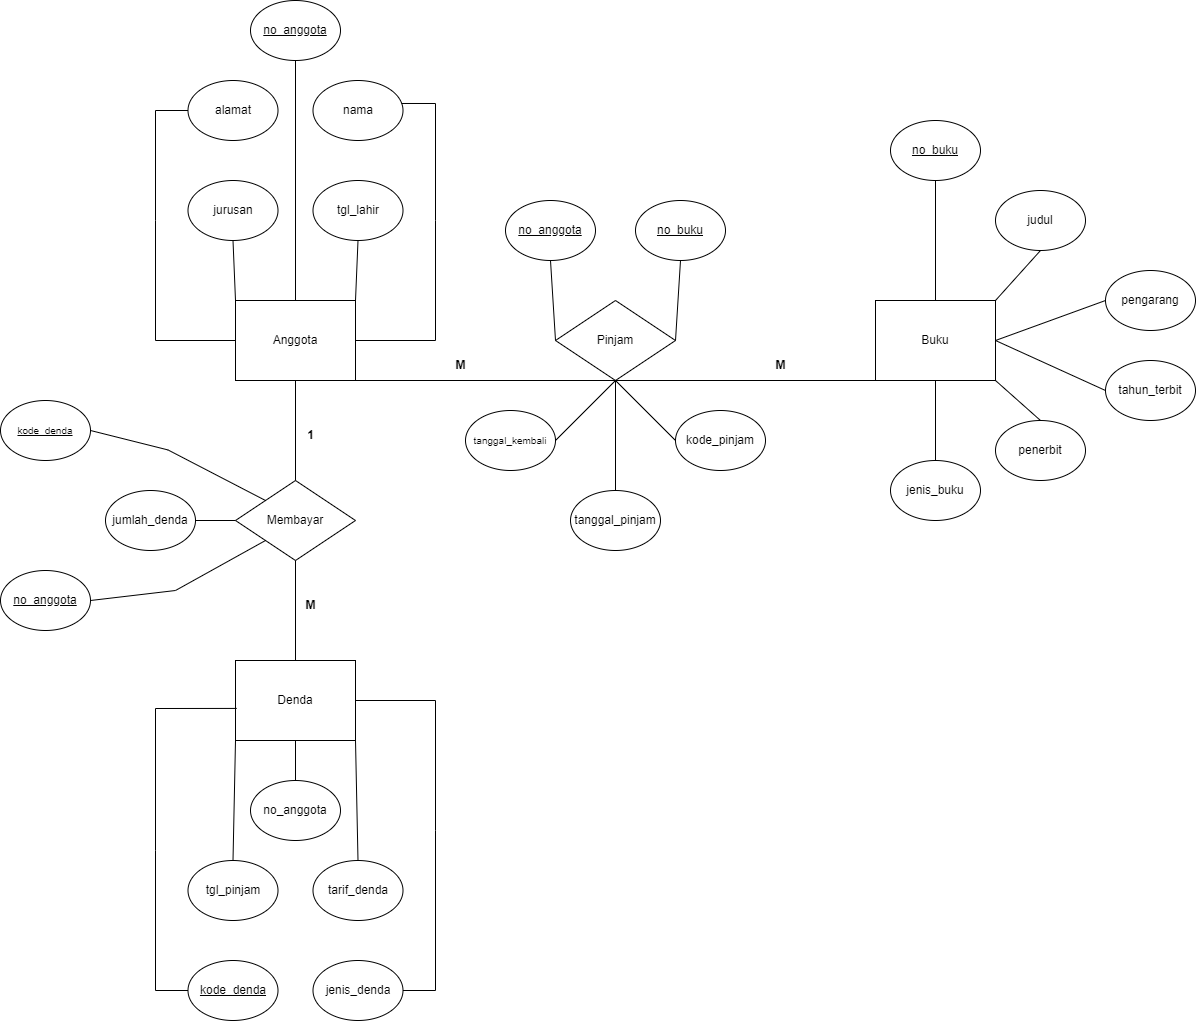

The diagram above was exported from draw.io. Its source (the exported page's mxGraphModel, read from the mxfile embedded in the PNG):
<mxGraphModel dx="2643" dy="2143" grid="1" gridSize="10" guides="1" tooltips="1" connect="1" arrows="1" fold="1" page="1" pageScale="1" pageWidth="850" pageHeight="1100" math="0" shadow="0">
  <root>
    <mxCell id="0" />
    <mxCell id="1" parent="0" />
    <mxCell id="rl5BUG_2VofzcjZ7M_vv-1" value="Anggota" style="rounded=0;whiteSpace=wrap;html=1;fontStyle=0" vertex="1" parent="1">
      <mxGeometry x="40" y="120" width="120" height="80" as="geometry" />
    </mxCell>
    <mxCell id="rl5BUG_2VofzcjZ7M_vv-2" value="Denda" style="rounded=0;whiteSpace=wrap;html=1;" vertex="1" parent="1">
      <mxGeometry x="40" y="480" width="120" height="80" as="geometry" />
    </mxCell>
    <mxCell id="rl5BUG_2VofzcjZ7M_vv-3" value="Buku" style="rounded=0;whiteSpace=wrap;html=1;" vertex="1" parent="1">
      <mxGeometry x="680" y="120" width="120" height="80" as="geometry" />
    </mxCell>
    <mxCell id="rl5BUG_2VofzcjZ7M_vv-4" value="Membayar" style="rhombus;whiteSpace=wrap;html=1;" vertex="1" parent="1">
      <mxGeometry x="40" y="300" width="120" height="80" as="geometry" />
    </mxCell>
    <mxCell id="rl5BUG_2VofzcjZ7M_vv-5" value="Pinjam" style="rhombus;whiteSpace=wrap;html=1;" vertex="1" parent="1">
      <mxGeometry x="360" y="120" width="120" height="80" as="geometry" />
    </mxCell>
    <mxCell id="rl5BUG_2VofzcjZ7M_vv-6" value="jurusan" style="ellipse;whiteSpace=wrap;html=1;" vertex="1" parent="1">
      <mxGeometry x="-7.5" width="90" height="60" as="geometry" />
    </mxCell>
    <mxCell id="rl5BUG_2VofzcjZ7M_vv-7" value="tgl_lahir" style="ellipse;whiteSpace=wrap;html=1;" vertex="1" parent="1">
      <mxGeometry x="117.5" width="90" height="60" as="geometry" />
    </mxCell>
    <mxCell id="rl5BUG_2VofzcjZ7M_vv-8" value="alamat" style="ellipse;whiteSpace=wrap;html=1;" vertex="1" parent="1">
      <mxGeometry x="-7.5" y="-100" width="90" height="60" as="geometry" />
    </mxCell>
    <mxCell id="rl5BUG_2VofzcjZ7M_vv-9" value="nama" style="ellipse;whiteSpace=wrap;html=1;" vertex="1" parent="1">
      <mxGeometry x="117.5" y="-100" width="90" height="60" as="geometry" />
    </mxCell>
    <mxCell id="rl5BUG_2VofzcjZ7M_vv-10" value="&lt;u&gt;no_anggota&lt;/u&gt;" style="ellipse;whiteSpace=wrap;html=1;" vertex="1" parent="1">
      <mxGeometry x="55" y="-180" width="90" height="60" as="geometry" />
    </mxCell>
    <mxCell id="rl5BUG_2VofzcjZ7M_vv-11" value="&lt;u&gt;kode_denda&lt;/u&gt;" style="ellipse;whiteSpace=wrap;html=1;" vertex="1" parent="1">
      <mxGeometry x="-7.5" y="780" width="90" height="60" as="geometry" />
    </mxCell>
    <mxCell id="rl5BUG_2VofzcjZ7M_vv-12" value="jenis_denda" style="ellipse;whiteSpace=wrap;html=1;" vertex="1" parent="1">
      <mxGeometry x="117.5" y="780" width="90" height="60" as="geometry" />
    </mxCell>
    <mxCell id="rl5BUG_2VofzcjZ7M_vv-13" value="tgl_pinjam" style="ellipse;whiteSpace=wrap;html=1;" vertex="1" parent="1">
      <mxGeometry x="-7.5" y="680" width="90" height="60" as="geometry" />
    </mxCell>
    <mxCell id="rl5BUG_2VofzcjZ7M_vv-14" value="tarif_denda" style="ellipse;whiteSpace=wrap;html=1;" vertex="1" parent="1">
      <mxGeometry x="117.5" y="680" width="90" height="60" as="geometry" />
    </mxCell>
    <mxCell id="rl5BUG_2VofzcjZ7M_vv-15" value="no_anggota" style="ellipse;whiteSpace=wrap;html=1;" vertex="1" parent="1">
      <mxGeometry x="55" y="600" width="90" height="60" as="geometry" />
    </mxCell>
    <mxCell id="rl5BUG_2VofzcjZ7M_vv-16" value="tanggal_pinjam" style="ellipse;whiteSpace=wrap;html=1;" vertex="1" parent="1">
      <mxGeometry x="375" y="310" width="90" height="60" as="geometry" />
    </mxCell>
    <mxCell id="rl5BUG_2VofzcjZ7M_vv-17" value="kode_pinjam" style="ellipse;whiteSpace=wrap;html=1;" vertex="1" parent="1">
      <mxGeometry x="480" y="230" width="90" height="60" as="geometry" />
    </mxCell>
    <mxCell id="rl5BUG_2VofzcjZ7M_vv-18" value="tanggal_kembali" style="ellipse;whiteSpace=wrap;html=1;fontSize=10;" vertex="1" parent="1">
      <mxGeometry x="270" y="230" width="90" height="60" as="geometry" />
    </mxCell>
    <mxCell id="rl5BUG_2VofzcjZ7M_vv-19" value="&lt;u&gt;no_buku&lt;/u&gt;" style="ellipse;whiteSpace=wrap;html=1;" vertex="1" parent="1">
      <mxGeometry x="440" y="20" width="90" height="60" as="geometry" />
    </mxCell>
    <mxCell id="rl5BUG_2VofzcjZ7M_vv-20" value="&lt;u&gt;no_anggota&lt;/u&gt;" style="ellipse;whiteSpace=wrap;html=1;" vertex="1" parent="1">
      <mxGeometry x="310" y="20" width="90" height="60" as="geometry" />
    </mxCell>
    <mxCell id="rl5BUG_2VofzcjZ7M_vv-21" value="penerbit" style="ellipse;whiteSpace=wrap;html=1;" vertex="1" parent="1">
      <mxGeometry x="800" y="240" width="90" height="60" as="geometry" />
    </mxCell>
    <mxCell id="rl5BUG_2VofzcjZ7M_vv-22" value="tahun_terbit" style="ellipse;whiteSpace=wrap;html=1;" vertex="1" parent="1">
      <mxGeometry x="910" y="180" width="90" height="60" as="geometry" />
    </mxCell>
    <mxCell id="rl5BUG_2VofzcjZ7M_vv-23" value="jenis_buku" style="ellipse;whiteSpace=wrap;html=1;" vertex="1" parent="1">
      <mxGeometry x="695" y="280" width="90" height="60" as="geometry" />
    </mxCell>
    <mxCell id="rl5BUG_2VofzcjZ7M_vv-24" value="pengarang" style="ellipse;whiteSpace=wrap;html=1;" vertex="1" parent="1">
      <mxGeometry x="910" y="90" width="90" height="60" as="geometry" />
    </mxCell>
    <mxCell id="rl5BUG_2VofzcjZ7M_vv-25" value="judul" style="ellipse;whiteSpace=wrap;html=1;" vertex="1" parent="1">
      <mxGeometry x="800" y="10" width="90" height="60" as="geometry" />
    </mxCell>
    <mxCell id="rl5BUG_2VofzcjZ7M_vv-26" value="&lt;u&gt;no_buku&lt;/u&gt;" style="ellipse;whiteSpace=wrap;html=1;" vertex="1" parent="1">
      <mxGeometry x="695" y="-60" width="90" height="60" as="geometry" />
    </mxCell>
    <mxCell id="rl5BUG_2VofzcjZ7M_vv-27" value="" style="endArrow=none;html=1;rounded=0;entryX=0.5;entryY=1;entryDx=0;entryDy=0;exitX=0.5;exitY=0;exitDx=0;exitDy=0;" edge="1" parent="1" source="rl5BUG_2VofzcjZ7M_vv-1" target="rl5BUG_2VofzcjZ7M_vv-10">
      <mxGeometry width="50" height="50" relative="1" as="geometry">
        <mxPoint x="60" y="-60" as="sourcePoint" />
        <mxPoint x="110" y="-110" as="targetPoint" />
      </mxGeometry>
    </mxCell>
    <mxCell id="rl5BUG_2VofzcjZ7M_vv-28" value="" style="endArrow=none;html=1;rounded=0;entryX=0;entryY=0.5;entryDx=0;entryDy=0;exitX=0;exitY=0.5;exitDx=0;exitDy=0;" edge="1" parent="1" source="rl5BUG_2VofzcjZ7M_vv-1" target="rl5BUG_2VofzcjZ7M_vv-8">
      <mxGeometry width="50" height="50" relative="1" as="geometry">
        <mxPoint x="-30" y="170" as="sourcePoint" />
        <mxPoint x="-30" y="-70" as="targetPoint" />
        <Array as="points">
          <mxPoint x="-40" y="160" />
          <mxPoint x="-40" y="40" />
          <mxPoint x="-40" y="-70" />
        </Array>
      </mxGeometry>
    </mxCell>
    <mxCell id="rl5BUG_2VofzcjZ7M_vv-29" value="" style="endArrow=none;html=1;rounded=0;exitX=0;exitY=0;exitDx=0;exitDy=0;entryX=0.5;entryY=1;entryDx=0;entryDy=0;" edge="1" parent="1" source="rl5BUG_2VofzcjZ7M_vv-1" target="rl5BUG_2VofzcjZ7M_vv-6">
      <mxGeometry width="50" height="50" relative="1" as="geometry">
        <mxPoint x="110" y="130" as="sourcePoint" />
        <mxPoint x="40" y="70" as="targetPoint" />
      </mxGeometry>
    </mxCell>
    <mxCell id="rl5BUG_2VofzcjZ7M_vv-30" value="" style="endArrow=none;html=1;rounded=0;exitX=1;exitY=0;exitDx=0;exitDy=0;entryX=0.5;entryY=1;entryDx=0;entryDy=0;" edge="1" parent="1" source="rl5BUG_2VofzcjZ7M_vv-1" target="rl5BUG_2VofzcjZ7M_vv-7">
      <mxGeometry width="50" height="50" relative="1" as="geometry">
        <mxPoint x="50" y="130" as="sourcePoint" />
        <mxPoint x="48" y="70" as="targetPoint" />
      </mxGeometry>
    </mxCell>
    <mxCell id="rl5BUG_2VofzcjZ7M_vv-31" value="" style="endArrow=none;html=1;rounded=0;exitX=1;exitY=0.5;exitDx=0;exitDy=0;entryX=0.983;entryY=0.383;entryDx=0;entryDy=0;entryPerimeter=0;" edge="1" parent="1" source="rl5BUG_2VofzcjZ7M_vv-1" target="rl5BUG_2VofzcjZ7M_vv-9">
      <mxGeometry width="50" height="50" relative="1" as="geometry">
        <mxPoint x="170" y="130" as="sourcePoint" />
        <mxPoint x="173" y="70" as="targetPoint" />
        <Array as="points">
          <mxPoint x="240" y="160" />
          <mxPoint x="240" y="40" />
          <mxPoint x="240" y="-77" />
        </Array>
      </mxGeometry>
    </mxCell>
    <mxCell id="rl5BUG_2VofzcjZ7M_vv-32" value="" style="endArrow=none;html=1;rounded=0;exitX=1;exitY=1;exitDx=0;exitDy=0;entryX=0.5;entryY=1;entryDx=0;entryDy=0;" edge="1" parent="1" source="rl5BUG_2VofzcjZ7M_vv-1" target="rl5BUG_2VofzcjZ7M_vv-5">
      <mxGeometry width="50" height="50" relative="1" as="geometry">
        <mxPoint x="450" y="210" as="sourcePoint" />
        <mxPoint x="500" y="160" as="targetPoint" />
      </mxGeometry>
    </mxCell>
    <mxCell id="rl5BUG_2VofzcjZ7M_vv-33" value="" style="endArrow=none;html=1;rounded=0;exitX=0.5;exitY=1;exitDx=0;exitDy=0;entryX=0;entryY=1;entryDx=0;entryDy=0;" edge="1" parent="1" source="rl5BUG_2VofzcjZ7M_vv-5" target="rl5BUG_2VofzcjZ7M_vv-3">
      <mxGeometry width="50" height="50" relative="1" as="geometry">
        <mxPoint x="340" y="220" as="sourcePoint" />
        <mxPoint x="600" y="220" as="targetPoint" />
      </mxGeometry>
    </mxCell>
    <mxCell id="rl5BUG_2VofzcjZ7M_vv-34" value="&lt;b&gt;M&lt;/b&gt;" style="text;html=1;align=center;verticalAlign=middle;resizable=0;points=[];autosize=1;strokeColor=none;fillColor=none;" vertex="1" parent="1">
      <mxGeometry x="250" y="170" width="30" height="30" as="geometry" />
    </mxCell>
    <mxCell id="rl5BUG_2VofzcjZ7M_vv-35" value="&lt;b&gt;M&lt;/b&gt;" style="text;html=1;align=center;verticalAlign=middle;resizable=0;points=[];autosize=1;strokeColor=none;fillColor=none;" vertex="1" parent="1">
      <mxGeometry x="570" y="170" width="30" height="30" as="geometry" />
    </mxCell>
    <mxCell id="rl5BUG_2VofzcjZ7M_vv-37" value="" style="endArrow=none;html=1;rounded=0;exitX=0;exitY=0.5;exitDx=0;exitDy=0;entryX=0.5;entryY=1;entryDx=0;entryDy=0;" edge="1" parent="1" source="rl5BUG_2VofzcjZ7M_vv-5" target="rl5BUG_2VofzcjZ7M_vv-20">
      <mxGeometry width="50" height="50" relative="1" as="geometry">
        <mxPoint x="170" y="130" as="sourcePoint" />
        <mxPoint x="173" y="70" as="targetPoint" />
      </mxGeometry>
    </mxCell>
    <mxCell id="rl5BUG_2VofzcjZ7M_vv-38" value="" style="endArrow=none;html=1;rounded=0;exitX=1;exitY=0.5;exitDx=0;exitDy=0;entryX=0.5;entryY=1;entryDx=0;entryDy=0;" edge="1" parent="1" source="rl5BUG_2VofzcjZ7M_vv-5" target="rl5BUG_2VofzcjZ7M_vv-19">
      <mxGeometry width="50" height="50" relative="1" as="geometry">
        <mxPoint x="370" y="170" as="sourcePoint" />
        <mxPoint x="490" y="90" as="targetPoint" />
      </mxGeometry>
    </mxCell>
    <mxCell id="rl5BUG_2VofzcjZ7M_vv-39" value="" style="endArrow=none;html=1;rounded=0;exitX=1;exitY=0.5;exitDx=0;exitDy=0;entryX=0.5;entryY=1;entryDx=0;entryDy=0;" edge="1" parent="1" source="rl5BUG_2VofzcjZ7M_vv-18" target="rl5BUG_2VofzcjZ7M_vv-5">
      <mxGeometry width="50" height="50" relative="1" as="geometry">
        <mxPoint x="395" y="300" as="sourcePoint" />
        <mxPoint x="390" y="220" as="targetPoint" />
      </mxGeometry>
    </mxCell>
    <mxCell id="rl5BUG_2VofzcjZ7M_vv-40" value="" style="endArrow=none;html=1;rounded=0;exitX=0.5;exitY=0;exitDx=0;exitDy=0;" edge="1" parent="1" source="rl5BUG_2VofzcjZ7M_vv-16" target="rl5BUG_2VofzcjZ7M_vv-5">
      <mxGeometry width="50" height="50" relative="1" as="geometry">
        <mxPoint x="400" y="290" as="sourcePoint" />
        <mxPoint x="420" y="210" as="targetPoint" />
      </mxGeometry>
    </mxCell>
    <mxCell id="rl5BUG_2VofzcjZ7M_vv-41" value="" style="endArrow=none;html=1;rounded=0;exitX=0;exitY=0.5;exitDx=0;exitDy=0;" edge="1" parent="1" source="rl5BUG_2VofzcjZ7M_vv-17">
      <mxGeometry width="50" height="50" relative="1" as="geometry">
        <mxPoint x="370" y="270" as="sourcePoint" />
        <mxPoint x="420" y="200" as="targetPoint" />
      </mxGeometry>
    </mxCell>
    <mxCell id="rl5BUG_2VofzcjZ7M_vv-42" value="" style="endArrow=none;html=1;rounded=0;exitX=0.5;exitY=0;exitDx=0;exitDy=0;entryX=0.5;entryY=1;entryDx=0;entryDy=0;" edge="1" parent="1" source="rl5BUG_2VofzcjZ7M_vv-3" target="rl5BUG_2VofzcjZ7M_vv-26">
      <mxGeometry width="50" height="50" relative="1" as="geometry">
        <mxPoint x="660" y="100" as="sourcePoint" />
        <mxPoint x="665" y="20" as="targetPoint" />
      </mxGeometry>
    </mxCell>
    <mxCell id="rl5BUG_2VofzcjZ7M_vv-43" value="" style="endArrow=none;html=1;rounded=0;exitX=1;exitY=0;exitDx=0;exitDy=0;entryX=0.5;entryY=1;entryDx=0;entryDy=0;" edge="1" parent="1" source="rl5BUG_2VofzcjZ7M_vv-3" target="rl5BUG_2VofzcjZ7M_vv-25">
      <mxGeometry width="50" height="50" relative="1" as="geometry">
        <mxPoint x="750" y="130" as="sourcePoint" />
        <mxPoint x="750" y="10" as="targetPoint" />
      </mxGeometry>
    </mxCell>
    <mxCell id="rl5BUG_2VofzcjZ7M_vv-44" value="" style="endArrow=none;html=1;rounded=0;exitX=1;exitY=0.5;exitDx=0;exitDy=0;entryX=0;entryY=0.5;entryDx=0;entryDy=0;" edge="1" parent="1" source="rl5BUG_2VofzcjZ7M_vv-3" target="rl5BUG_2VofzcjZ7M_vv-24">
      <mxGeometry width="50" height="50" relative="1" as="geometry">
        <mxPoint x="810" y="130" as="sourcePoint" />
        <mxPoint x="855" y="80" as="targetPoint" />
      </mxGeometry>
    </mxCell>
    <mxCell id="rl5BUG_2VofzcjZ7M_vv-45" value="" style="endArrow=none;html=1;rounded=0;exitX=1;exitY=0.5;exitDx=0;exitDy=0;entryX=0;entryY=0.5;entryDx=0;entryDy=0;" edge="1" parent="1" source="rl5BUG_2VofzcjZ7M_vv-3" target="rl5BUG_2VofzcjZ7M_vv-22">
      <mxGeometry width="50" height="50" relative="1" as="geometry">
        <mxPoint x="810" y="170" as="sourcePoint" />
        <mxPoint x="920" y="130" as="targetPoint" />
      </mxGeometry>
    </mxCell>
    <mxCell id="rl5BUG_2VofzcjZ7M_vv-46" value="" style="endArrow=none;html=1;rounded=0;exitX=1;exitY=1;exitDx=0;exitDy=0;entryX=0.5;entryY=0;entryDx=0;entryDy=0;" edge="1" parent="1" source="rl5BUG_2VofzcjZ7M_vv-3" target="rl5BUG_2VofzcjZ7M_vv-21">
      <mxGeometry width="50" height="50" relative="1" as="geometry">
        <mxPoint x="810" y="170" as="sourcePoint" />
        <mxPoint x="920" y="220" as="targetPoint" />
      </mxGeometry>
    </mxCell>
    <mxCell id="rl5BUG_2VofzcjZ7M_vv-47" value="" style="endArrow=none;html=1;rounded=0;exitX=0.5;exitY=1;exitDx=0;exitDy=0;entryX=0.5;entryY=0;entryDx=0;entryDy=0;" edge="1" parent="1" source="rl5BUG_2VofzcjZ7M_vv-3" target="rl5BUG_2VofzcjZ7M_vv-23">
      <mxGeometry width="50" height="50" relative="1" as="geometry">
        <mxPoint x="810" y="210" as="sourcePoint" />
        <mxPoint x="855" y="250" as="targetPoint" />
      </mxGeometry>
    </mxCell>
    <mxCell id="rl5BUG_2VofzcjZ7M_vv-48" value="" style="endArrow=none;html=1;rounded=0;exitX=0.5;exitY=0;exitDx=0;exitDy=0;entryX=0.5;entryY=1;entryDx=0;entryDy=0;" edge="1" parent="1" source="rl5BUG_2VofzcjZ7M_vv-4" target="rl5BUG_2VofzcjZ7M_vv-1">
      <mxGeometry width="50" height="50" relative="1" as="geometry">
        <mxPoint x="130" y="340" as="sourcePoint" />
        <mxPoint x="130" y="230" as="targetPoint" />
      </mxGeometry>
    </mxCell>
    <mxCell id="rl5BUG_2VofzcjZ7M_vv-49" value="" style="endArrow=none;html=1;rounded=0;exitX=0.5;exitY=0;exitDx=0;exitDy=0;entryX=0.5;entryY=1;entryDx=0;entryDy=0;" edge="1" parent="1" source="rl5BUG_2VofzcjZ7M_vv-2" target="rl5BUG_2VofzcjZ7M_vv-4">
      <mxGeometry width="50" height="50" relative="1" as="geometry">
        <mxPoint x="110" y="310" as="sourcePoint" />
        <mxPoint x="100" y="390" as="targetPoint" />
      </mxGeometry>
    </mxCell>
    <mxCell id="rl5BUG_2VofzcjZ7M_vv-50" value="&lt;b&gt;1&lt;/b&gt;" style="text;html=1;align=center;verticalAlign=middle;resizable=0;points=[];autosize=1;strokeColor=none;fillColor=none;" vertex="1" parent="1">
      <mxGeometry x="100" y="240" width="30" height="30" as="geometry" />
    </mxCell>
    <mxCell id="rl5BUG_2VofzcjZ7M_vv-51" value="&lt;b&gt;M&lt;/b&gt;" style="text;html=1;align=center;verticalAlign=middle;resizable=0;points=[];autosize=1;strokeColor=none;fillColor=none;" vertex="1" parent="1">
      <mxGeometry x="100" y="410" width="30" height="30" as="geometry" />
    </mxCell>
    <mxCell id="rl5BUG_2VofzcjZ7M_vv-52" value="" style="endArrow=none;html=1;rounded=0;exitX=0.5;exitY=0;exitDx=0;exitDy=0;entryX=0.5;entryY=1;entryDx=0;entryDy=0;" edge="1" parent="1" source="rl5BUG_2VofzcjZ7M_vv-15" target="rl5BUG_2VofzcjZ7M_vv-2">
      <mxGeometry width="50" height="50" relative="1" as="geometry">
        <mxPoint x="190" y="650" as="sourcePoint" />
        <mxPoint x="190" y="540" as="targetPoint" />
      </mxGeometry>
    </mxCell>
    <mxCell id="rl5BUG_2VofzcjZ7M_vv-53" value="" style="endArrow=none;html=1;rounded=0;exitX=0.5;exitY=0;exitDx=0;exitDy=0;entryX=0;entryY=1;entryDx=0;entryDy=0;" edge="1" parent="1" source="rl5BUG_2VofzcjZ7M_vv-13" target="rl5BUG_2VofzcjZ7M_vv-2">
      <mxGeometry width="50" height="50" relative="1" as="geometry">
        <mxPoint x="37.019999999999996" y="660" as="sourcePoint" />
        <mxPoint x="37.019999999999996" y="620" as="targetPoint" />
      </mxGeometry>
    </mxCell>
    <mxCell id="rl5BUG_2VofzcjZ7M_vv-54" value="" style="endArrow=none;html=1;rounded=0;exitX=0.5;exitY=0;exitDx=0;exitDy=0;entryX=1;entryY=1;entryDx=0;entryDy=0;" edge="1" parent="1" source="rl5BUG_2VofzcjZ7M_vv-14" target="rl5BUG_2VofzcjZ7M_vv-2">
      <mxGeometry width="50" height="50" relative="1" as="geometry">
        <mxPoint x="170" y="680" as="sourcePoint" />
        <mxPoint x="172" y="560" as="targetPoint" />
      </mxGeometry>
    </mxCell>
    <mxCell id="rl5BUG_2VofzcjZ7M_vv-55" value="" style="endArrow=none;html=1;rounded=0;exitX=0;exitY=0.5;exitDx=0;exitDy=0;entryX=0.01;entryY=0.599;entryDx=0;entryDy=0;entryPerimeter=0;" edge="1" parent="1" source="rl5BUG_2VofzcjZ7M_vv-11" target="rl5BUG_2VofzcjZ7M_vv-2">
      <mxGeometry width="50" height="50" relative="1" as="geometry">
        <mxPoint x="-50" y="830" as="sourcePoint" />
        <mxPoint x="-48" y="710" as="targetPoint" />
        <Array as="points">
          <mxPoint x="-40" y="810" />
          <mxPoint x="-40" y="670" />
          <mxPoint x="-40" y="528" />
        </Array>
      </mxGeometry>
    </mxCell>
    <mxCell id="rl5BUG_2VofzcjZ7M_vv-58" value="" style="endArrow=none;html=1;rounded=0;exitX=1;exitY=0.5;exitDx=0;exitDy=0;entryX=1;entryY=0.5;entryDx=0;entryDy=0;" edge="1" parent="1" source="rl5BUG_2VofzcjZ7M_vv-12" target="rl5BUG_2VofzcjZ7M_vv-2">
      <mxGeometry width="50" height="50" relative="1" as="geometry">
        <mxPoint x="240" y="710" as="sourcePoint" />
        <mxPoint x="240" y="670" as="targetPoint" />
        <Array as="points">
          <mxPoint x="240" y="810" />
          <mxPoint x="240" y="650" />
          <mxPoint x="240" y="520" />
        </Array>
      </mxGeometry>
    </mxCell>
    <mxCell id="rl5BUG_2VofzcjZ7M_vv-59" value="&lt;u&gt;no_anggota&lt;/u&gt;" style="ellipse;whiteSpace=wrap;html=1;" vertex="1" parent="1">
      <mxGeometry x="-195" y="390" width="90" height="60" as="geometry" />
    </mxCell>
    <mxCell id="rl5BUG_2VofzcjZ7M_vv-60" value="jumlah_denda" style="ellipse;whiteSpace=wrap;html=1;" vertex="1" parent="1">
      <mxGeometry x="-90" y="310" width="90" height="60" as="geometry" />
    </mxCell>
    <mxCell id="rl5BUG_2VofzcjZ7M_vv-61" value="&lt;u&gt;kode_denda&lt;/u&gt;" style="ellipse;whiteSpace=wrap;html=1;fontSize=10;" vertex="1" parent="1">
      <mxGeometry x="-195" y="220" width="90" height="60" as="geometry" />
    </mxCell>
    <mxCell id="rl5BUG_2VofzcjZ7M_vv-62" value="" style="endArrow=none;html=1;rounded=0;exitX=0;exitY=0.5;exitDx=0;exitDy=0;entryX=1;entryY=0.5;entryDx=0;entryDy=0;" edge="1" parent="1" source="rl5BUG_2VofzcjZ7M_vv-4" target="rl5BUG_2VofzcjZ7M_vv-60">
      <mxGeometry width="50" height="50" relative="1" as="geometry">
        <mxPoint x="-40" y="430" as="sourcePoint" />
        <mxPoint x="-40" y="390" as="targetPoint" />
      </mxGeometry>
    </mxCell>
    <mxCell id="rl5BUG_2VofzcjZ7M_vv-63" value="" style="endArrow=none;html=1;rounded=0;exitX=0;exitY=0;exitDx=0;exitDy=0;entryX=1;entryY=0.5;entryDx=0;entryDy=0;" edge="1" parent="1" source="rl5BUG_2VofzcjZ7M_vv-4" target="rl5BUG_2VofzcjZ7M_vv-61">
      <mxGeometry width="50" height="50" relative="1" as="geometry">
        <mxPoint x="-7.5" y="269.43" as="sourcePoint" />
        <mxPoint x="-47.5" y="269.43" as="targetPoint" />
        <Array as="points">
          <mxPoint x="-27.5" y="269.43" />
        </Array>
      </mxGeometry>
    </mxCell>
    <mxCell id="rl5BUG_2VofzcjZ7M_vv-64" value="" style="endArrow=none;html=1;rounded=0;exitX=0;exitY=1;exitDx=0;exitDy=0;entryX=1;entryY=0.5;entryDx=0;entryDy=0;" edge="1" parent="1" source="rl5BUG_2VofzcjZ7M_vv-4" target="rl5BUG_2VofzcjZ7M_vv-59">
      <mxGeometry width="50" height="50" relative="1" as="geometry">
        <mxPoint x="80" y="330" as="sourcePoint" />
        <mxPoint x="-95" y="260" as="targetPoint" />
        <Array as="points">
          <mxPoint x="-20" y="410" />
        </Array>
      </mxGeometry>
    </mxCell>
  </root>
</mxGraphModel>